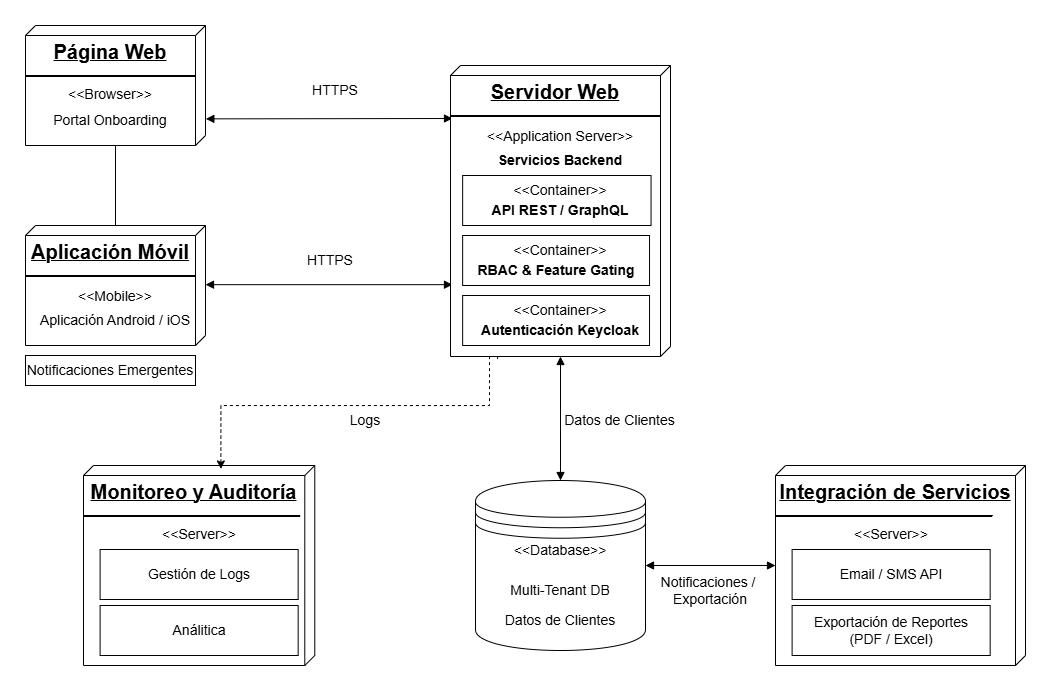

The diagram above was exported from draw.io. Its source (the exported page's mxGraphModel, read from the mxfile embedded in the PNG):
<mxGraphModel dx="1012" dy="507" grid="1" gridSize="10" guides="1" tooltips="1" connect="1" arrows="1" fold="1" page="1" pageScale="1" pageWidth="827" pageHeight="1169" math="0" shadow="0">
  <root>
    <mxCell id="0" />
    <mxCell id="1" parent="0" />
    <mxCell id="d-2jUIps2LOnKeTTNqc_-8" connectable="0" parent="1" style="group" value="" vertex="1">
      <mxGeometry height="120" width="180" x="240" y="240" as="geometry" />
    </mxCell>
    <mxCell id="upHWRHRf1CKc8fq1u-K0-1" parent="d-2jUIps2LOnKeTTNqc_-8" style="verticalAlign=top;align=center;spacingTop=8;spacingLeft=2;spacingRight=12;shape=cube;size=10;direction=south;fontStyle=4;html=1;whiteSpace=wrap;" value="&lt;font style=&quot;font-size: 20px;&quot;&gt;&lt;b style=&quot;&quot;&gt;Página Web&lt;/b&gt;&lt;/font&gt;" vertex="1">
      <mxGeometry height="120" width="180" as="geometry" />
    </mxCell>
    <mxCell id="d-2jUIps2LOnKeTTNqc_-1" parent="d-2jUIps2LOnKeTTNqc_-8" style="line;strokeWidth=1;fillColor=none;align=left;verticalAlign=middle;spacingTop=-1;spacingLeft=3;spacingRight=3;rotatable=0;labelPosition=right;points=[];portConstraint=eastwest;strokeColor=inherit;" value="" vertex="1">
      <mxGeometry height="8" width="170" y="46" as="geometry" />
    </mxCell>
    <mxCell id="d-2jUIps2LOnKeTTNqc_-6" parent="d-2jUIps2LOnKeTTNqc_-8" style="text;html=1;whiteSpace=wrap;strokeColor=none;fillColor=none;align=center;verticalAlign=middle;rounded=0;autosize=1;resizable=0;" value="&lt;font style=&quot;font-size: 14px;&quot;&gt;&amp;lt;&amp;lt;Browser&amp;gt;&amp;gt;&lt;/font&gt;" vertex="1">
      <mxGeometry height="30" width="110" x="30" y="54" as="geometry" />
    </mxCell>
    <mxCell id="d-2jUIps2LOnKeTTNqc_-7" parent="d-2jUIps2LOnKeTTNqc_-8" style="text;html=1;whiteSpace=wrap;strokeColor=none;fillColor=none;align=center;verticalAlign=middle;rounded=0;autosize=1;resizable=0;" value="&lt;font style=&quot;font-size: 14px;&quot;&gt;Portal Onboarding&lt;/font&gt;" vertex="1">
      <mxGeometry height="30" width="140" x="15" y="80" as="geometry" />
    </mxCell>
    <mxCell id="d-2jUIps2LOnKeTTNqc_-9" parent="d-2jUIps2LOnKeTTNqc_-8" style="line;strokeWidth=2;html=1;" value="" vertex="1">
      <mxGeometry height="10" width="170" y="46" as="geometry" />
    </mxCell>
    <mxCell id="d-2jUIps2LOnKeTTNqc_-10" connectable="0" parent="1" style="group" value="" vertex="1">
      <mxGeometry height="120" width="180" x="240" y="440" as="geometry" />
    </mxCell>
    <mxCell id="d-2jUIps2LOnKeTTNqc_-11" parent="d-2jUIps2LOnKeTTNqc_-10" style="verticalAlign=top;align=center;spacingTop=8;spacingLeft=2;spacingRight=12;shape=cube;size=10;direction=south;fontStyle=4;html=1;whiteSpace=wrap;" value="&lt;font style=&quot;font-size: 20px;&quot;&gt;&lt;b style=&quot;&quot;&gt;Aplicación Móvil&lt;/b&gt;&lt;/font&gt;" vertex="1">
      <mxGeometry height="120" width="180" as="geometry" />
    </mxCell>
    <mxCell id="d-2jUIps2LOnKeTTNqc_-12" parent="d-2jUIps2LOnKeTTNqc_-10" style="line;strokeWidth=1;fillColor=none;align=left;verticalAlign=middle;spacingTop=-1;spacingLeft=3;spacingRight=3;rotatable=0;labelPosition=right;points=[];portConstraint=eastwest;strokeColor=inherit;" value="" vertex="1">
      <mxGeometry height="8" width="170" y="46" as="geometry" />
    </mxCell>
    <mxCell id="d-2jUIps2LOnKeTTNqc_-13" parent="d-2jUIps2LOnKeTTNqc_-10" style="text;html=1;whiteSpace=wrap;strokeColor=none;fillColor=none;align=center;verticalAlign=middle;rounded=0;autosize=1;resizable=0;fontSize=14;" value="&amp;lt;&amp;lt;Mobile&amp;gt;&amp;gt;" vertex="1">
      <mxGeometry height="30" width="100" x="40" y="56" as="geometry" />
    </mxCell>
    <mxCell id="d-2jUIps2LOnKeTTNqc_-14" parent="d-2jUIps2LOnKeTTNqc_-10" style="text;html=1;whiteSpace=wrap;strokeColor=none;fillColor=none;align=center;verticalAlign=middle;rounded=0;autosize=1;resizable=0;fontSize=14;" value="Aplicación Android / iOS" vertex="1">
      <mxGeometry height="30" width="170" x="5" y="80" as="geometry" />
    </mxCell>
    <mxCell id="d-2jUIps2LOnKeTTNqc_-15" parent="d-2jUIps2LOnKeTTNqc_-10" style="line;strokeWidth=2;html=1;" value="" vertex="1">
      <mxGeometry height="10" width="170" y="46" as="geometry" />
    </mxCell>
    <mxCell id="d-2jUIps2LOnKeTTNqc_-52" parent="1" style="text;html=1;whiteSpace=wrap;strokeColor=default;fillColor=none;align=center;verticalAlign=middle;rounded=0;fontSize=14;" value="Notificaciones Emergentes" vertex="1">
      <mxGeometry height="30" width="170" x="240" y="570" as="geometry" />
    </mxCell>
    <mxCell id="d-2jUIps2LOnKeTTNqc_-77" connectable="0" parent="1" style="group" value="" vertex="1">
      <mxGeometry height="200" width="231.27999999999997" x="298" y="680" as="geometry" />
    </mxCell>
    <mxCell id="d-2jUIps2LOnKeTTNqc_-55" parent="d-2jUIps2LOnKeTTNqc_-77" style="verticalAlign=top;align=center;spacingTop=8;spacingLeft=2;spacingRight=12;shape=cube;size=10;direction=south;fontStyle=4;html=1;whiteSpace=wrap;" value="&lt;font style=&quot;font-size: 20px;&quot;&gt;&lt;b style=&quot;&quot;&gt;Monitoreo y Auditoría&lt;/b&gt;&lt;/font&gt;" vertex="1">
      <mxGeometry height="200" width="231.28" as="geometry" />
    </mxCell>
    <mxCell id="d-2jUIps2LOnKeTTNqc_-56" parent="d-2jUIps2LOnKeTTNqc_-77" style="line;strokeWidth=1;fillColor=none;align=left;verticalAlign=middle;spacingTop=-1;spacingLeft=3;spacingRight=3;rotatable=0;labelPosition=right;points=[];portConstraint=eastwest;strokeColor=inherit;" value="" vertex="1">
      <mxGeometry height="8" width="217.22222222222214" y="46" as="geometry" />
    </mxCell>
    <mxCell id="d-2jUIps2LOnKeTTNqc_-57" parent="d-2jUIps2LOnKeTTNqc_-77" style="text;html=1;whiteSpace=wrap;strokeColor=none;fillColor=none;align=center;verticalAlign=middle;rounded=0;autosize=1;resizable=0;" value="&lt;font style=&quot;font-size: 14px;&quot;&gt;&amp;lt;&amp;lt;Server&amp;gt;&amp;gt;&lt;/font&gt;" vertex="1">
      <mxGeometry height="30" width="100" x="65.63666666666666" y="54" as="geometry" />
    </mxCell>
    <mxCell id="d-2jUIps2LOnKeTTNqc_-59" parent="d-2jUIps2LOnKeTTNqc_-77" style="line;strokeWidth=2;html=1;" value="" vertex="1">
      <mxGeometry height="10" width="217.22222222222214" y="46" as="geometry" />
    </mxCell>
    <mxCell id="d-2jUIps2LOnKeTTNqc_-73" connectable="0" parent="d-2jUIps2LOnKeTTNqc_-77" style="group" value="" vertex="1">
      <mxGeometry height="50" width="198.05555555555546" x="16.607777777777756" y="84" as="geometry" />
    </mxCell>
    <mxCell id="d-2jUIps2LOnKeTTNqc_-63" parent="d-2jUIps2LOnKeTTNqc_-73" style="verticalLabelPosition=bottom;verticalAlign=top;html=1;shape=mxgraph.basic.rect;fillColor2=none;strokeWidth=1;size=20;indent=5;fillColor=none;" value="" vertex="1">
      <mxGeometry height="50" width="198.05555555555546" as="geometry" />
    </mxCell>
    <mxCell id="d-2jUIps2LOnKeTTNqc_-62" parent="d-2jUIps2LOnKeTTNqc_-73" style="text;html=1;whiteSpace=wrap;strokeColor=none;fillColor=none;align=center;verticalAlign=middle;rounded=0;autosize=1;resizable=0;fontSize=14;" value="Gestión de Logs" vertex="1">
      <mxGeometry height="30" width="130" x="34.02684355044698" y="10" as="geometry" />
    </mxCell>
    <mxCell id="d-2jUIps2LOnKeTTNqc_-74" connectable="0" parent="d-2jUIps2LOnKeTTNqc_-77" style="group" value="" vertex="1">
      <mxGeometry height="50" width="198.05555555555546" x="16.610000000000014" y="140" as="geometry" />
    </mxCell>
    <mxCell id="d-2jUIps2LOnKeTTNqc_-75" parent="d-2jUIps2LOnKeTTNqc_-74" style="verticalLabelPosition=bottom;verticalAlign=top;html=1;shape=mxgraph.basic.rect;fillColor2=none;strokeWidth=1;size=20;indent=5;fillColor=none;" value="" vertex="1">
      <mxGeometry height="50" width="198.05555555555546" as="geometry" />
    </mxCell>
    <mxCell id="d-2jUIps2LOnKeTTNqc_-76" parent="d-2jUIps2LOnKeTTNqc_-74" style="text;html=1;whiteSpace=wrap;strokeColor=none;fillColor=none;align=center;verticalAlign=middle;rounded=0;autosize=1;resizable=0;fontSize=14;" value="Análitica" vertex="1">
      <mxGeometry height="30" width="80" x="59.02684355044698" y="10" as="geometry" />
    </mxCell>
    <mxCell id="d-2jUIps2LOnKeTTNqc_-84" connectable="0" parent="1" style="group" value="" vertex="1">
      <mxGeometry height="170" width="170" x="690" y="695" as="geometry" />
    </mxCell>
    <mxCell id="d-2jUIps2LOnKeTTNqc_-79" parent="d-2jUIps2LOnKeTTNqc_-84" style="shape=datastore;whiteSpace=wrap;html=1;" value="" vertex="1">
      <mxGeometry height="170" width="170" as="geometry" />
    </mxCell>
    <mxCell id="d-2jUIps2LOnKeTTNqc_-80" parent="d-2jUIps2LOnKeTTNqc_-84" style="text;html=1;whiteSpace=wrap;strokeColor=none;fillColor=none;align=center;verticalAlign=middle;rounded=0;fontSize=14;" value="&lt;font&gt;&amp;lt;&amp;lt;Database&amp;gt;&amp;gt;&lt;/font&gt;" vertex="1">
      <mxGeometry height="30" width="60" x="55" y="55" as="geometry" />
    </mxCell>
    <mxCell id="d-2jUIps2LOnKeTTNqc_-81" parent="d-2jUIps2LOnKeTTNqc_-84" style="line;strokeWidth=1;fillColor=none;align=left;verticalAlign=middle;spacingTop=-1;spacingLeft=3;spacingRight=3;rotatable=0;labelPosition=right;points=[];portConstraint=eastwest;strokeColor=inherit;" value="" vertex="1">
      <mxGeometry height="8" width="169" y="81" as="geometry" />
    </mxCell>
    <mxCell id="d-2jUIps2LOnKeTTNqc_-82" parent="d-2jUIps2LOnKeTTNqc_-84" style="text;html=1;whiteSpace=wrap;strokeColor=none;fillColor=none;align=center;verticalAlign=middle;rounded=0;" value="&lt;font style=&quot;font-size: 14px;&quot;&gt;Multi-Tenant DB&lt;/font&gt;" vertex="1">
      <mxGeometry height="30" width="120" x="25" y="95" as="geometry" />
    </mxCell>
    <mxCell id="d-2jUIps2LOnKeTTNqc_-83" parent="d-2jUIps2LOnKeTTNqc_-84" style="text;html=1;whiteSpace=wrap;strokeColor=none;fillColor=none;align=center;verticalAlign=middle;rounded=0;" value="&lt;font style=&quot;font-size: 14px;&quot;&gt;Datos de Clientes&lt;/font&gt;" vertex="1">
      <mxGeometry height="30" width="120" x="25" y="125" as="geometry" />
    </mxCell>
    <mxCell id="d-2jUIps2LOnKeTTNqc_-96" edge="1" parent="1" source="upHWRHRf1CKc8fq1u-K0-1" style="endArrow=block;startArrow=block;endFill=1;startFill=1;html=1;rounded=0;exitX=0.778;exitY=-0.002;exitDx=0;exitDy=0;exitPerimeter=0;" value="">
      <mxGeometry relative="1" width="160" as="geometry">
        <mxPoint x="414" y="285" as="sourcePoint" />
        <mxPoint x="667" y="333" as="targetPoint" />
      </mxGeometry>
    </mxCell>
    <mxCell id="d-2jUIps2LOnKeTTNqc_-97" parent="1" style="text;html=1;whiteSpace=wrap;strokeColor=none;fillColor=none;align=center;verticalAlign=middle;rounded=0;fontSize=14;" value="&lt;font&gt;HTTPS&lt;/font&gt;" vertex="1">
      <mxGeometry height="30" width="60" x="520" y="290" as="geometry" />
    </mxCell>
    <mxCell id="d-2jUIps2LOnKeTTNqc_-100" edge="1" parent="1" style="endArrow=block;startArrow=block;endFill=1;startFill=1;html=1;rounded=0;exitX=0.778;exitY=-0.002;exitDx=0;exitDy=0;exitPerimeter=0;" value="">
      <mxGeometry relative="1" width="160" as="geometry">
        <mxPoint x="420" y="499.17" as="sourcePoint" />
        <mxPoint x="667" y="499.17" as="targetPoint" />
      </mxGeometry>
    </mxCell>
    <mxCell id="d-2jUIps2LOnKeTTNqc_-101" parent="1" style="text;html=1;whiteSpace=wrap;strokeColor=none;fillColor=none;align=center;verticalAlign=middle;rounded=0;fontSize=14;" value="HTTPS" vertex="1">
      <mxGeometry height="30" width="150" x="470" y="460" as="geometry" />
    </mxCell>
    <mxCell id="d-2jUIps2LOnKeTTNqc_-102" edge="1" parent="1" source="d-2jUIps2LOnKeTTNqc_-18" style="endArrow=block;startArrow=block;endFill=1;startFill=1;html=1;rounded=0;entryX=0.5;entryY=0;entryDx=0;entryDy=0;" target="d-2jUIps2LOnKeTTNqc_-79" value="">
      <mxGeometry relative="1" width="160" as="geometry">
        <mxPoint x="620" y="630" as="sourcePoint" />
        <mxPoint x="867" y="630" as="targetPoint" />
      </mxGeometry>
    </mxCell>
    <mxCell id="d-2jUIps2LOnKeTTNqc_-108" edge="1" parent="1" style="endArrow=none;html=1;rounded=0;" value="">
      <mxGeometry relative="1" as="geometry">
        <mxPoint x="330" y="440" as="sourcePoint" />
        <mxPoint x="330" y="360" as="targetPoint" />
      </mxGeometry>
    </mxCell>
    <mxCell id="d-2jUIps2LOnKeTTNqc_-109" edge="1" parent="1" source="d-2jUIps2LOnKeTTNqc_-18" style="edgeStyle=orthogonalEdgeStyle;rounded=0;orthogonalLoop=1;jettySize=auto;html=1;exitX=1.008;exitY=0.786;exitDx=0;exitDy=0;exitPerimeter=0;entryX=0.017;entryY=0.406;entryDx=0;entryDy=0;entryPerimeter=0;dashed=1;" target="d-2jUIps2LOnKeTTNqc_-55">
      <mxGeometry relative="1" as="geometry">
        <Array as="points">
          <mxPoint x="712" y="570" />
          <mxPoint x="704" y="570" />
          <mxPoint x="704" y="620" />
          <mxPoint x="435" y="620" />
        </Array>
      </mxGeometry>
    </mxCell>
    <mxCell id="d-2jUIps2LOnKeTTNqc_-110" parent="1" style="text;html=1;whiteSpace=wrap;strokeColor=none;fillColor=none;align=center;verticalAlign=middle;rounded=0;fontSize=14;" value="Logs" vertex="1">
      <mxGeometry height="30" width="60" x="550" y="620" as="geometry" />
    </mxCell>
    <mxCell id="d-2jUIps2LOnKeTTNqc_-112" edge="1" parent="1" source="d-2jUIps2LOnKeTTNqc_-79" style="endArrow=block;startArrow=block;endFill=1;startFill=1;html=1;rounded=0;exitX=1;exitY=0.5;exitDx=0;exitDy=0;" value="">
      <mxGeometry relative="1" width="160" as="geometry">
        <mxPoint x="850" y="779" as="sourcePoint" />
        <mxPoint x="990" y="780" as="targetPoint" />
      </mxGeometry>
    </mxCell>
    <mxCell id="d-2jUIps2LOnKeTTNqc_-113" parent="1" style="text;html=1;whiteSpace=wrap;strokeColor=none;fillColor=none;align=center;verticalAlign=middle;rounded=0;fontSize=14;" value="Notificaciones /&amp;nbsp;&lt;br&gt;Exportación" vertex="1">
      <mxGeometry height="30" width="150" x="850" y="790" as="geometry" />
    </mxCell>
    <mxCell id="d-2jUIps2LOnKeTTNqc_-103" parent="1" style="text;html=1;whiteSpace=wrap;strokeColor=none;fillColor=none;align=center;verticalAlign=middle;rounded=0;fontSize=14;" value="Datos de Clientes" vertex="1">
      <mxGeometry height="30" width="169.14893617021278" x="749.5744680851064" y="620" as="geometry" />
    </mxCell>
    <mxCell id="d-2jUIps2LOnKeTTNqc_-114" connectable="0" parent="1" style="group" value="" vertex="1">
      <mxGeometry height="291" width="220" x="665" y="280" as="geometry" />
    </mxCell>
    <mxCell id="d-2jUIps2LOnKeTTNqc_-18" parent="d-2jUIps2LOnKeTTNqc_-114" style="verticalAlign=top;align=center;spacingTop=8;spacingLeft=2;spacingRight=12;shape=cube;size=10;direction=south;fontStyle=4;html=1;whiteSpace=wrap;" value="&lt;font style=&quot;font-size: 20px;&quot;&gt;&lt;b style=&quot;&quot;&gt;Servidor Web&lt;/b&gt;&lt;/font&gt;" vertex="1">
      <mxGeometry height="291" width="220.00000000000003" as="geometry" />
    </mxCell>
    <mxCell id="d-2jUIps2LOnKeTTNqc_-19" parent="d-2jUIps2LOnKeTTNqc_-114" style="line;strokeWidth=1;fillColor=none;align=left;verticalAlign=middle;spacingTop=-1;spacingLeft=3;spacingRight=3;rotatable=0;labelPosition=right;points=[];portConstraint=eastwest;strokeColor=inherit;" value="" vertex="1">
      <mxGeometry height="8" width="206.62983425414367" y="46" as="geometry" />
    </mxCell>
    <mxCell id="d-2jUIps2LOnKeTTNqc_-20" parent="d-2jUIps2LOnKeTTNqc_-114" style="text;html=1;whiteSpace=wrap;strokeColor=none;fillColor=none;align=center;verticalAlign=middle;rounded=0;autosize=1;resizable=0;fontSize=14;" value="&amp;lt;&amp;lt;Application Server&amp;gt;&amp;gt;" vertex="1">
      <mxGeometry height="30" width="170" x="24.9973480662984" y="56" as="geometry" />
    </mxCell>
    <mxCell id="d-2jUIps2LOnKeTTNqc_-21" parent="d-2jUIps2LOnKeTTNqc_-114" style="text;html=1;whiteSpace=wrap;strokeColor=none;fillColor=none;align=center;verticalAlign=middle;rounded=0;autosize=1;resizable=0;fontSize=14;" value="&lt;b&gt;Servicios Backend&lt;/b&gt;" vertex="1">
      <mxGeometry height="30" width="150" x="35.00204419889508" y="80" as="geometry" />
    </mxCell>
    <mxCell id="d-2jUIps2LOnKeTTNqc_-22" parent="d-2jUIps2LOnKeTTNqc_-114" style="line;strokeWidth=2;html=1;" value="" vertex="1">
      <mxGeometry height="10" width="210" y="46" as="geometry" />
    </mxCell>
    <mxCell id="d-2jUIps2LOnKeTTNqc_-41" parent="d-2jUIps2LOnKeTTNqc_-114" style="text;html=1;whiteSpace=wrap;strokeColor=none;fillColor=none;align=center;verticalAlign=middle;rounded=0;autosize=1;resizable=0;fontSize=14;" value="&amp;lt;&amp;lt;Container&amp;gt;&amp;gt;" vertex="1">
      <mxGeometry height="30" width="120" x="49.99791293579733" y="170" as="geometry" />
    </mxCell>
    <mxCell id="d-2jUIps2LOnKeTTNqc_-42" parent="d-2jUIps2LOnKeTTNqc_-114" style="text;html=1;whiteSpace=wrap;strokeColor=none;fillColor=none;align=center;verticalAlign=middle;rounded=0;autosize=1;resizable=0;fontSize=14;" value="&lt;b&gt;RBAC &amp;amp; Feature Gating&lt;/b&gt;" vertex="1">
      <mxGeometry height="30" width="180" x="16.352651933701623" y="190" as="geometry" />
    </mxCell>
    <mxCell id="d-2jUIps2LOnKeTTNqc_-43" parent="d-2jUIps2LOnKeTTNqc_-114" style="verticalLabelPosition=bottom;verticalAlign=top;html=1;shape=mxgraph.basic.rect;fillColor2=none;strokeWidth=1;size=20;indent=5;fillColor=none;fontSize=14;" value="" vertex="1">
      <mxGeometry height="50" width="186.878453038674" x="12.151355496285078" y="170" as="geometry" />
    </mxCell>
    <mxCell id="d-2jUIps2LOnKeTTNqc_-33" parent="d-2jUIps2LOnKeTTNqc_-114" style="text;html=1;whiteSpace=wrap;strokeColor=none;fillColor=none;align=center;verticalAlign=middle;rounded=0;autosize=1;resizable=0;fontSize=14;" value="&amp;lt;&amp;lt;Container&amp;gt;&amp;gt;" vertex="1">
      <mxGeometry height="30" width="120" x="49.99443449545947" y="110" as="geometry" />
    </mxCell>
    <mxCell id="d-2jUIps2LOnKeTTNqc_-34" parent="d-2jUIps2LOnKeTTNqc_-114" style="text;html=1;whiteSpace=wrap;strokeColor=none;fillColor=none;align=center;verticalAlign=middle;rounded=0;autosize=1;resizable=0;fontSize=14;" value="&lt;b&gt;API REST / GraphQL&lt;/b&gt;" vertex="1">
      <mxGeometry height="30" width="160" x="29.995162253127546" y="130" as="geometry" />
    </mxCell>
    <mxCell id="d-2jUIps2LOnKeTTNqc_-36" parent="d-2jUIps2LOnKeTTNqc_-114" style="verticalLabelPosition=bottom;verticalAlign=top;html=1;shape=mxgraph.basic.rect;fillColor2=none;strokeWidth=1;size=20;indent=5;fillColor=none;fontSize=14;" value="" vertex="1">
      <mxGeometry height="50" width="188.3977900552487" x="12.154696132596655" y="110" as="geometry" />
    </mxCell>
    <mxCell id="d-2jUIps2LOnKeTTNqc_-48" parent="d-2jUIps2LOnKeTTNqc_-114" style="verticalLabelPosition=bottom;verticalAlign=top;html=1;shape=mxgraph.basic.rect;fillColor2=none;strokeWidth=1;size=20;indent=5;fillColor=none;" value="" vertex="1">
      <mxGeometry height="50" width="186.87845303867408" x="12.154696132596655" y="230" as="geometry" />
    </mxCell>
    <mxCell id="d-2jUIps2LOnKeTTNqc_-46" parent="d-2jUIps2LOnKeTTNqc_-114" style="text;html=1;whiteSpace=wrap;strokeColor=none;fillColor=none;align=center;verticalAlign=middle;rounded=0;autosize=1;resizable=0;fontSize=14;" value="&amp;lt;&amp;lt;Container&amp;gt;&amp;gt;" vertex="1">
      <mxGeometry height="30" width="120" x="49.995897416174444" y="230" as="geometry" />
    </mxCell>
    <mxCell id="d-2jUIps2LOnKeTTNqc_-47" parent="d-2jUIps2LOnKeTTNqc_-114" style="text;html=1;whiteSpace=wrap;strokeColor=none;fillColor=none;align=center;verticalAlign=middle;rounded=0;autosize=1;resizable=0;fontSize=14;" value="&lt;b&gt;Autenticación Keycloak&lt;/b&gt;" vertex="1">
      <mxGeometry height="30" width="180" x="20.004220455464292" y="250" as="geometry" />
    </mxCell>
    <mxCell id="d-2jUIps2LOnKeTTNqc_-86" parent="1" style="verticalAlign=top;align=center;spacingTop=8;spacingLeft=2;spacingRight=12;shape=cube;size=10;direction=south;fontStyle=4;html=1;whiteSpace=wrap;" value="&lt;font style=&quot;font-size: 20px;&quot;&gt;&lt;b style=&quot;&quot;&gt;Integración de Servicios&lt;/b&gt;&lt;/font&gt;" vertex="1">
      <mxGeometry height="200" width="250" x="990" y="680" as="geometry" />
    </mxCell>
    <mxCell id="d-2jUIps2LOnKeTTNqc_-87" parent="1" style="line;strokeWidth=1;fillColor=none;align=left;verticalAlign=middle;spacingTop=-1;spacingLeft=3;spacingRight=3;rotatable=0;labelPosition=right;points=[];portConstraint=eastwest;strokeColor=inherit;" value="" vertex="1">
      <mxGeometry height="8" width="217.22222222222214" x="990" y="726" as="geometry" />
    </mxCell>
    <mxCell id="d-2jUIps2LOnKeTTNqc_-88" parent="1" style="text;html=1;whiteSpace=wrap;strokeColor=none;fillColor=none;align=center;verticalAlign=middle;rounded=0;autosize=1;resizable=0;fontSize=14;" value="&lt;font&gt;&amp;lt;&amp;lt;Server&amp;gt;&amp;gt;&lt;/font&gt;" vertex="1">
      <mxGeometry height="30" width="100" x="1055.6366666666668" y="734" as="geometry" />
    </mxCell>
    <mxCell id="d-2jUIps2LOnKeTTNqc_-89" parent="1" style="line;strokeWidth=2;html=1;" value="" vertex="1">
      <mxGeometry height="10" width="217.22222222222214" x="990" y="726" as="geometry" />
    </mxCell>
    <mxCell id="d-2jUIps2LOnKeTTNqc_-90" connectable="0" parent="1" style="group;fontSize=14;" value="" vertex="1">
      <mxGeometry height="50" width="198.05555555555546" x="1006.6077777777778" y="764" as="geometry" />
    </mxCell>
    <mxCell id="d-2jUIps2LOnKeTTNqc_-91" parent="d-2jUIps2LOnKeTTNqc_-90" style="verticalLabelPosition=bottom;verticalAlign=top;html=1;shape=mxgraph.basic.rect;fillColor2=none;strokeWidth=1;size=20;indent=5;fillColor=none;" value="" vertex="1">
      <mxGeometry height="50" width="198.05555555555546" as="geometry" />
    </mxCell>
    <mxCell id="d-2jUIps2LOnKeTTNqc_-92" parent="d-2jUIps2LOnKeTTNqc_-90" style="text;html=1;whiteSpace=wrap;strokeColor=none;fillColor=none;align=center;verticalAlign=middle;rounded=0;autosize=1;resizable=0;" value="&lt;font style=&quot;font-size: 14px;&quot;&gt;Email / SMS API&lt;/font&gt;" vertex="1">
      <mxGeometry height="30" width="130" x="34.02684355044698" y="10" as="geometry" />
    </mxCell>
    <mxCell id="d-2jUIps2LOnKeTTNqc_-93" connectable="0" parent="1" style="group" value="" vertex="1">
      <mxGeometry height="50" width="214.02684355044698" x="1006.61" y="820" as="geometry" />
    </mxCell>
    <mxCell id="d-2jUIps2LOnKeTTNqc_-94" parent="d-2jUIps2LOnKeTTNqc_-93" style="verticalLabelPosition=bottom;verticalAlign=top;html=1;shape=mxgraph.basic.rect;fillColor2=none;strokeWidth=1;size=20;indent=5;fillColor=none;" value="" vertex="1">
      <mxGeometry height="50" width="198.05555555555546" as="geometry" />
    </mxCell>
    <mxCell id="d-2jUIps2LOnKeTTNqc_-95" parent="d-2jUIps2LOnKeTTNqc_-93" style="text;html=1;whiteSpace=wrap;strokeColor=none;fillColor=none;align=center;verticalAlign=middle;rounded=0;autosize=1;resizable=0;fontSize=14;" value="&lt;font&gt;Exportación de Reportes &lt;br&gt;(PDF / Excel)&lt;/font&gt;" vertex="1">
      <mxGeometry height="50" width="180" x="9.030000000000001" as="geometry" />
    </mxCell>
  </root>
</mxGraphModel>